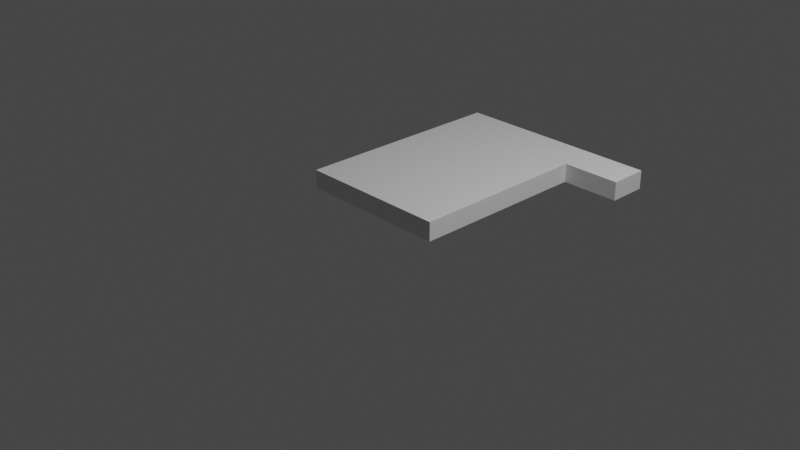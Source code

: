 # Source: measurements.blend  (saved by Blender 2.91.10; exported with 4.5.12 LTS)
import bpy
from mathutils import Matrix  # noqa: F401  (used for matrix-valued properties, if any)

bpy.ops.wm.read_factory_settings(use_empty=True)
scene = bpy.context.scene
scene.name = 'Scene'

# ---- collections
col_collection = bpy.data.collections.new('Collection'); scene.collection.children.link(col_collection)

# ---- world
world_world = bpy.data.worlds.new('World'); scene.world = world_world
world_world.use_nodes = True; world_world.node_tree.nodes.clear()
_N = world_world.node_tree.nodes; _L = world_world.node_tree.links
n0 = _N.new('ShaderNodeOutputWorld'); n0.name = 'World Output'; n0.location = (300, 300)
n1 = _N.new('ShaderNodeBackground'); n1.name = 'Background'; n1.location = (10, 300)
n1.inputs[0].default_value = (0.05088, 0.05088, 0.05088, 1.0)
_L.new(n1.outputs[0], n0.inputs[0])
n0.is_active_output = True
world_world.color = (0.05088, 0.05088, 0.05088)
world_world.use_sun_shadow = False
world_world.sun_shadow_jitter_overblur = 0.0

# ---- cameras
cam_camera = bpy.data.cameras.new('Camera')
cam_camera.clip_end = 100.0
cam_camera.ortho_scale = 7.314

# ---- lights
light_light = bpy.data.lights.new('Light', 'POINT')
light_light.transmission_factor = 0.0
light_light.energy = 1000.0
light_light.shadow_soft_size = 0.1
light_light.shadow_maximum_resolution = 0.006
light_light.use_absolute_resolution = True

# ---- meshes
me_plane = bpy.data.meshes.new('Plane')
me_plane.from_pydata([(-0.7221, -0.1323, 0.0), (1.0, -0.1323, 0.0), (-0.7221, 2.375, 0.0), (1.0, 2.375, 0.0), (-0.7221, 2.375, 0.2119), (-0.7221, -0.1323, 0.2119), (1.0, -0.1323, 0.2119), (1.0, 2.375, 0.2119), (1.0, -0.1323, 0.2119), (1.0, 2.375, 0.2119), (1.0, 1.933, 0.2119), (1.0, 1.933, 0.0), (1.0, 1.933, 0.0), (1.0, 2.375, 0.0), (1.0, -0.1323, 0.2119), (1.0, 2.375, 0.2119), (1.0, 1.933, 0.2119), (1.0, 1.933, 0.0), (1.0, 2.375, 0.0), (1.0, -0.1323, 0.2119), (1.0, 2.375, 0.2119), (1.0, 1.933, 0.2119), (1.664, 1.933, 0.0), (1.664, 2.375, 0.0), (1.664, 2.375, 0.2119), (1.664, 1.933, 0.2119), (-0.7221, 0.6261, 0.2119), (0.2583, -0.1323, 0.2119), (1.0, 0.6261, 0.2119), (0.2583, 2.375, 0.2119), (0.2583, 0.6261, 0.2119)], [], [(0, 2, 3, 11, 1), (6, 28, 7, 9, 10, 8), (2, 0, 5, 26, 4), (3, 2, 4, 29, 7), (0, 1, 6, 27, 5), (8, 6, 1, 11, 10), (6, 10, 16, 14), (15, 14, 19, 20), (3, 7, 15, 13), (7, 28, 6, 14, 15), (11, 3, 13, 12), (10, 11, 12, 16), (18, 20, 24, 23), (14, 16, 21, 19), (13, 15, 20, 18), (12, 13, 18, 17), (16, 12, 17, 21), (22, 23, 24, 25), (17, 18, 23, 22), (21, 17, 22, 25), (20, 10, 9, 21, 25, 24), (30, 26, 5, 27), (28, 30, 27, 6), (7, 29, 30, 28), (29, 4, 26, 30)])
_uv = me_plane.uv_layers.new(name='UVMap')
_uv.uv.foreach_set('vector', [0.0, 0.0, 0.0, 1.0, 1.0, 1.0, 1.0, 0.5, 1.0, 0.0, 1.0, 0.0, 1.0, 0.5, 1.0, 1.0, 1.0, 1.0, 1.0, 0.5, 1.0, 0.0, 0.0, 1.0, 0.0, 0.0, 0.0, 0.0, 0.0, 0.5, 0.0, 1.0, 1.0, 1.0, 0.0, 1.0, 0.0, 1.0, 0.5, 1.0, 1.0, 1.0, 0.0, 0.0, 1.0, 0.0, 1.0, 0.0, 0.5, 0.0, 0.0, 0.0, 0.0, 0.0, 0.0, 0.0, 0.0, 0.0, 0.0, 0.0, 0.0, 0.0, 0.0, 0.0, 0.0, 0.0, 0.0, 0.0, 0.0, 0.0, 1.0, 1.0, 1.0, 0.0, 1.0, 0.0, 1.0, 1.0, 1.0, 1.0, 1.0, 1.0, 1.0, 1.0, 1.0, 1.0, 1.0, 1.0, 1.0, 0.5, 1.0, 0.0, 1.0, 0.0, 1.0, 1.0, 1.0, 0.5, 1.0, 1.0, 1.0, 1.0, 1.0, 0.5, 0.0, 0.0, 0.0, 0.0, 0.0, 0.0, 0.0, 0.0, 1.0, 1.0, 1.0, 1.0, 1.0, 1.0, 1.0, 1.0, 0.0, 0.0, 0.0, 0.0, 0.0, 0.0, 0.0, 0.0, 1.0, 1.0, 1.0, 1.0, 1.0, 1.0, 1.0, 1.0, 1.0, 0.5, 1.0, 1.0, 1.0, 1.0, 1.0, 0.5, 0.0, 0.0, 0.0, 0.0, 0.0, 0.0, 0.0, 0.0, 0.0, 0.0, 1.0, 1.0, 1.0, 1.0, 0.0, 0.0, 1.0, 0.5, 1.0, 1.0, 1.0, 1.0, 1.0, 0.5, 0.0, 0.0, 0.0, 0.0, 0.0, 0.0, 0.0, 0.0, 0.0, 0.0, 0.0, 0.0, 0.0, 0.0, 0.0, 0.0, 0.0, 0.0, 0.0, 0.0, 0.0, 0.0, 0.0, 0.0, 0.0, 0.0, 0.0, 0.0, 0.0, 0.0, 0.0, 0.0, 0.0, 0.0, 0.0, 0.0, 0.0, 0.0, 0.0, 0.0, 0.0, 0.0, 0.0, 0.0, 0.0, 0.0, 0.0, 0.0, 0.0, 0.0, 0.0, 0.0])
me_plane.use_remesh_fix_poles = True
me_plane.use_remesh_preserve_attributes = False
me_plane.use_mirror_vertex_groups = False
me_plane.update()

# ---- objects
ob_light = bpy.data.objects.new('Light', light_light)
ob_camera = bpy.data.objects.new('Camera', cam_camera)
ob_empty = bpy.data.objects.new('Empty', None)
ob_plane = bpy.data.objects.new('Plane', me_plane)
ob_empty_001 = bpy.data.objects.new('Empty.001', None)

# ---- transforms, parenting, visibility, modifiers, constraints
ob_light.location = (4.076, 1.005, 5.904)
ob_light.rotation_euler = (0.6503, 0.05522, 1.866)
ob_light.lock_rotations_4d = False
ob_light.empty_display_type = 'ARROWS'
ob_light.color = (0.0, 0.0, 0.0, 0.0)
ob_light.lineart.crease_threshold = 0.0
ob_camera.location = (7.359, -6.926, 4.958)
ob_camera.rotation_euler = (1.109, 0.0, 0.8149)
ob_camera.lock_rotations_4d = False
ob_camera.empty_display_type = 'ARROWS'
ob_camera.color = (0.0, 0.0, 0.0, 0.0)
ob_camera.display_type = 'WIRE'
ob_camera.lineart.crease_threshold = 0.0
ob_empty.location = (3.008, -2.121, 0.0)
ob_empty.empty_display_type = 'IMAGE'
ob_empty.empty_display_size = 10.12
ob_empty.empty_image_offset = (-1.371, -0.2548)
ob_empty.lineart.crease_threshold = 0.0
ob_plane.location = (-0.4284, 0.0, 0.0)
ob_plane.lineart.crease_threshold = 0.0
ob_empty_001.location = (4.903, 0.9061, 0.0)
ob_empty_001.empty_display_type = 'IMAGE'
ob_empty_001.empty_display_size = 5.0
ob_empty_001.lineart.crease_threshold = 0.0

# ---- collection membership
col_collection.objects.link(ob_light)
col_collection.objects.link(ob_camera)
col_collection.objects.link(ob_empty)
col_collection.objects.link(ob_plane)
col_collection.objects.link(ob_empty_001)

# ---- scene / render settings (as saved in the file)
scene.camera = ob_camera
scene.frame_start = 1; scene.frame_end = 250; scene.frame_set(1)
scene.render.engine = 'BLENDER_EEVEE_NEXT'
scene.cycles.use_denoising = False
scene.cycles.samples = 128
scene.cycles.sampling_pattern = 'TABULATED_SOBOL'
scene.cycles.use_adaptive_sampling = False
scene.cycles.use_light_tree = False
scene.view_settings.view_transform = 'Filmic'
bpy.context.view_layer.update()
